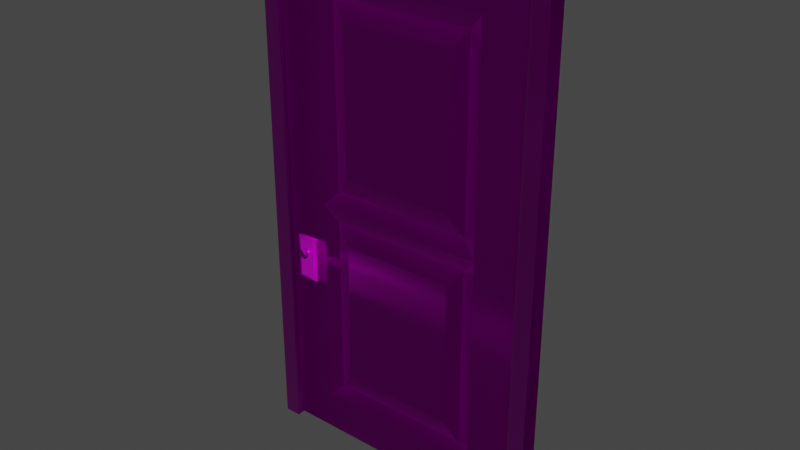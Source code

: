 # Source: Door.blend  (saved by Blender 2.90.8; exported with 4.5.12 LTS)
import bpy
from mathutils import Matrix  # noqa: F401  (used for matrix-valued properties, if any)

bpy.ops.wm.read_factory_settings(use_empty=True)
scene = bpy.context.scene
scene.name = 'Scene'

# ---- collections
col_collection = bpy.data.collections.new('Collection'); scene.collection.children.link(col_collection)

# ---- images (referenced by path relative to the original .blend; pixels are not part of the script)
import os
ASSET_DIR = os.environ.get("B2B_ASSET_DIR", "")  # directory of the original .blend (textures are referenced by path, not embedded)
HERE = os.path.dirname(os.path.abspath(__file__))  # packed textures are extracted next to this script under _unpacked/

def load_image(name, relpath, width, height, colorspace="sRGB"):
    """Load a texture the original file referenced (path relative to the .blend, or extracted next to this script)."""
    p = next((c for c in (os.path.join(HERE, relpath), os.path.join(ASSET_DIR, relpath)) if relpath and os.path.exists(c)), "")
    if p:
        img = bpy.data.images.load(p, check_existing=True)
        img.name = name
    else:  # same state as the original file: an image datablock whose file is absent (Cycles renders it pink)
        img = bpy.data.images.new(name, width, height)
        img.source = "FILE"
        img.filepath = "//" + (relpath or name)
    img.colorspace_settings.name = colorspace
    return img
img_metal_006_height_jpg = load_image('Metal_006_Height.jpg', 'Metal_006_Height.jpg', 1024, 1024, 'Non-Color')
img_metal_006_base_color_png = load_image('Metal_006_Base_Color.png', 'Metal_006_Base_Color.png', 1024, 1024, 'sRGB')
img_metal_006_roughness_jpg = load_image('Metal_006_Roughness.jpg', 'Metal_006_Roughness.jpg', 1024, 1024, 'Non-Color')
img_metal_006_roughness_jpg_001 = load_image('Metal_006_Roughness.jpg.001', 'Metal_006_Roughness.jpg', 1024, 1024, 'Non-Color')
img_metal_006_normal_jpg = load_image('Metal_006_Normal.jpg', 'Metal_006_Normal.jpg', 1024, 1024, 'Non-Color')
img_texturescom_wood_worn3_512_height_tif = load_image('TexturesCom_Wood_Worn3_512_height.tif', 'TexturesCom_Wood_Worn3_512_height.tif', 1024, 1024, 'Non-Color')
img_texturescom_wood_worn3_512_albedo_tif = load_image('TexturesCom_Wood_Worn3_512_albedo.tif', 'TexturesCom_Wood_Worn3_512_albedo.tif', 1024, 1024, 'sRGB')
img_texturescom_wood_worn3_512_roughness_tif = load_image('TexturesCom_Wood_Worn3_512_roughness.tif', 'TexturesCom_Wood_Worn3_512_roughness.tif', 1024, 1024, 'Non-Color')
img_texturescom_wood_worn3_512_normal_tif = load_image('TexturesCom_Wood_Worn3_512_normal.tif', 'TexturesCom_Wood_Worn3_512_normal.tif', 1024, 1024, 'Non-Color')

# ---- materials (node trees are filled in below, after node groups)
mat_material = bpy.data.materials.new('Material')
mat_material.alpha_threshold = 0.0
mat_material.use_transparent_shadow = False
mat_material.line_color = (0.0, 0.0, 0.0, 1.0)
mat_interiordoor = bpy.data.materials.new('InteriorDoor')
mat_interiordoor.use_transparent_shadow = False
mat_interiordoor.diffuse_color = (0.588, 0.588, 0.588, 1.0)
mat_interiordoor.roughness = 0.8586
mat_interiordoor.specular_intensity = 0.0
mat_interiordoor.metallic = 1.0

# ---- node groups
ng_auto_smooth = bpy.data.node_groups.new('Auto Smooth', 'GeometryNodeTree')
_s = ng_auto_smooth.interface.new_socket(name='Geometry', in_out='OUTPUT', socket_type='NodeSocketGeometry')
_s = ng_auto_smooth.interface.new_socket(name='Geometry', in_out='INPUT', socket_type='NodeSocketGeometry')
_s = ng_auto_smooth.interface.new_socket(name='Angle', in_out='INPUT', socket_type='NodeSocketFloat')
_s.subtype = 'ANGLE'
_s.min_value = 0.0
_s.max_value = 3.142
ng_auto_smooth.is_modifier = True
_N = ng_auto_smooth.nodes; _L = ng_auto_smooth.links
n0 = _N.new('NodeGroupOutput'); n0.name = 'Group Output'; n0.location = (480, -100)
n1 = _N.new('NodeGroupInput'); n1.name = 'Group Input'; n1.location = (-420, -300)
n2 = _N.new('NodeGroupInput'); n2.name = 'Group Input.001'; n2.location = (-60, -100)
n3 = _N.new('GeometryNodeSetShadeSmooth'); n3.name = 'Set Shade Smooth'; n3.location = (120, -100)
n3.domain = 'EDGE'
n4 = _N.new('GeometryNodeSetShadeSmooth'); n4.name = 'Set Shade Smooth.001'; n4.location = (300, -100)
n5 = _N.new('GeometryNodeInputMeshEdgeAngle'); n5.name = 'Edge Angle'; n5.location = (-420, -220)
n6 = _N.new('GeometryNodeInputEdgeSmooth'); n6.name = 'Is Edge Smooth'; n6.location = (-60, -160)
n7 = _N.new('GeometryNodeInputShadeSmooth'); n7.name = 'Is Face Smooth'; n7.location = (-240, -340)
n8 = _N.new('FunctionNodeBooleanMath'); n8.name = 'Boolean Math'; n8.location = (-60, -220)
n9 = _N.new('FunctionNodeCompare'); n9.name = 'Compare'; n9.location = (-240, -180)
n9.operation = 'LESS_EQUAL'
_L.new(n5.outputs[0], n9.inputs[0])
_L.new(n4.outputs[0], n0.inputs[0])
_L.new(n1.outputs[1], n9.inputs[1])
_L.new(n9.outputs[0], n8.inputs[0])
_L.new(n7.outputs[0], n8.inputs[1])
_L.new(n2.outputs[0], n3.inputs[0])
_L.new(n6.outputs[0], n3.inputs[1])
_L.new(n3.outputs[0], n4.inputs[0])
_L.new(n8.outputs[0], n3.inputs[2])
n0.is_active_output = True

# ---- material node trees
mat_material.use_nodes = True; mat_material.node_tree.nodes.clear()
_N = mat_material.node_tree.nodes; _L = mat_material.node_tree.links
n0 = _N.new('ShaderNodeOutputMaterial'); n0.name = 'Material Output'; n0.location = (300, 300)
n1 = _N.new('ShaderNodeBsdfPrincipled'); n1.name = 'Principled BSDF'; n1.location = (10, 300)
n1.distribution = 'GGX'
n1.subsurface_method = 'BURLEY'
n1.inputs[3].default_value = 1.45
n1.inputs[27].default_value = (0.0, 0.0, 0.0, 1.0)
n1.inputs[28].default_value = 1.0
n2 = _N.new('ShaderNodeTexImage'); n2.name = 'Image Texture'; n2.location = (88, -1150)
n2.label = 'Displacement'
n2.image = img_metal_006_height_jpg
n3 = _N.new('ShaderNodeDisplacement'); n3.name = 'Displacement'; n3.location = (10, -260)
n3.inputs[2].default_value = 1.0
n4 = _N.new('ShaderNodeTexImage'); n4.name = 'Image Texture.001'; n4.location = (88, -30)
n4.label = 'Base Color'
n4.image = img_metal_006_base_color_png
n5 = _N.new('ShaderNodeTexImage'); n5.name = 'Image Texture.002'; n5.location = (88, -310)
n5.label = 'Metallic'
n5.image = img_metal_006_roughness_jpg
n6 = _N.new('ShaderNodeTexImage'); n6.name = 'Image Texture.003'; n6.location = (88, -590)
n6.label = 'Roughness'
n6.image = img_metal_006_roughness_jpg_001
n7 = _N.new('ShaderNodeTexImage'); n7.name = 'Image Texture.004'; n7.location = (88, -870)
n7.label = 'Normal'
n7.image = img_metal_006_normal_jpg
n8 = _N.new('ShaderNodeNormalMap'); n8.name = 'Normal Map'; n8.location = (-240, -340)
n9 = _N.new('ShaderNodeMapping'); n9.name = 'Mapping'; n9.location = (230, -30)
n10 = _N.new('NodeReroute'); n10.name = 'Reroute'; n10.location = (38, -700)
n10.width = 16
n10.socket_idname = 'NodeSocketVector'
n11 = _N.new('ShaderNodeTexCoord'); n11.name = 'Texture Coordinate'; n11.location = (30, -30)
n12 = _N.new('NodeFrame'); n12.name = 'Frame'; n12.location = (-1270, 330)
n12.label = 'Mapping'
n12.width = 400
n13 = _N.new('NodeFrame'); n13.name = 'Frame.001'; n13.location = (-628, 530)
n13.label = 'Textures'
n13.width = 358
n2.parent = n13
n4.parent = n13
n5.parent = n13
n6.parent = n13
n7.parent = n13
n9.parent = n12
n10.parent = n13
n11.parent = n12
_L.new(n1.outputs[0], n0.inputs[0])
_L.new(n2.outputs[0], n3.inputs[0])
_L.new(n3.outputs[0], n0.inputs[2])
_L.new(n4.outputs[0], n1.inputs[0])
_L.new(n5.outputs[0], n1.inputs[1])
_L.new(n6.outputs[0], n1.inputs[2])
_L.new(n7.outputs[0], n8.inputs[1])
_L.new(n8.outputs[0], n1.inputs[5])
_L.new(n10.outputs[0], n4.inputs[0])
_L.new(n10.outputs[0], n5.inputs[0])
_L.new(n10.outputs[0], n6.inputs[0])
_L.new(n10.outputs[0], n7.inputs[0])
_L.new(n10.outputs[0], n2.inputs[0])
_L.new(n9.outputs[0], n10.inputs[0])
_L.new(n11.outputs[2], n9.inputs[0])
n0.is_active_output = True
mat_interiordoor.use_nodes = True; mat_interiordoor.node_tree.nodes.clear()
_N = mat_interiordoor.node_tree.nodes; _L = mat_interiordoor.node_tree.links
n0 = _N.new('ShaderNodeOutputMaterial'); n0.name = 'Material Output'; n0.location = (300, 300)
n1 = _N.new('ShaderNodeBsdfPrincipled'); n1.name = 'Principled BSDF'; n1.location = (10, 300)
n1.distribution = 'GGX'
n1.subsurface_method = 'BURLEY'
n1.inputs[1].default_value = 1.0
n1.inputs[3].default_value = 1.45
n1.inputs[13].default_value = 0.0
n1.inputs[27].default_value = (0.0, 0.0, 0.0, 1.0)
n1.inputs[28].default_value = 1.0
n2 = _N.new('ShaderNodeTexImage'); n2.name = 'Image Texture'; n2.location = (88, -870)
n2.label = 'Displacement'
n2.image = img_texturescom_wood_worn3_512_height_tif
n3 = _N.new('ShaderNodeDisplacement'); n3.name = 'Displacement'; n3.location = (10, -260)
n3.inputs[2].default_value = 1.0
n4 = _N.new('ShaderNodeTexImage'); n4.name = 'Image Texture.001'; n4.location = (88, -30)
n4.label = 'Base Color'
n4.image = img_texturescom_wood_worn3_512_albedo_tif
n5 = _N.new('ShaderNodeTexImage'); n5.name = 'Image Texture.002'; n5.location = (88, -310)
n5.label = 'Roughness'
n5.image = img_texturescom_wood_worn3_512_roughness_tif
n6 = _N.new('ShaderNodeTexImage'); n6.name = 'Image Texture.003'; n6.location = (88, -590)
n6.label = 'Normal'
n6.image = img_texturescom_wood_worn3_512_normal_tif
n7 = _N.new('ShaderNodeNormalMap'); n7.name = 'Normal Map'; n7.location = (-240, -60)
n8 = _N.new('ShaderNodeMapping'); n8.name = 'Mapping'; n8.location = (230, -30)
n9 = _N.new('NodeReroute'); n9.name = 'Reroute'; n9.location = (38, -586)
n9.width = 16
n9.socket_idname = 'NodeSocketVector'
n10 = _N.new('ShaderNodeTexCoord'); n10.name = 'Texture Coordinate'; n10.location = (30, -30)
n11 = _N.new('NodeFrame'); n11.name = 'Frame'; n11.location = (-1270, 330)
n11.label = 'Mapping'
n11.width = 400
n12 = _N.new('NodeFrame'); n12.name = 'Frame.001'; n12.location = (-628, 530)
n12.label = 'Textures'
n12.width = 358
n2.parent = n12
n4.parent = n12
n5.parent = n12
n6.parent = n12
n8.parent = n11
n9.parent = n12
n10.parent = n11
_L.new(n1.outputs[0], n0.inputs[0])
_L.new(n2.outputs[0], n3.inputs[0])
_L.new(n3.outputs[0], n0.inputs[2])
_L.new(n4.outputs[0], n1.inputs[0])
_L.new(n5.outputs[0], n1.inputs[2])
_L.new(n6.outputs[0], n7.inputs[1])
_L.new(n7.outputs[0], n1.inputs[5])
_L.new(n9.outputs[0], n4.inputs[0])
_L.new(n9.outputs[0], n5.inputs[0])
_L.new(n9.outputs[0], n6.inputs[0])
_L.new(n9.outputs[0], n2.inputs[0])
_L.new(n8.outputs[0], n9.inputs[0])
_L.new(n10.outputs[2], n8.inputs[0])
n0.is_active_output = True

# ---- world
world_world = bpy.data.worlds.new('World'); scene.world = world_world
world_world.use_nodes = True; world_world.node_tree.nodes.clear()
_N = world_world.node_tree.nodes; _L = world_world.node_tree.links
n0 = _N.new('ShaderNodeOutputWorld'); n0.name = 'World Output'; n0.location = (300, 300)
n1 = _N.new('ShaderNodeBackground'); n1.name = 'Background'; n1.location = (10, 300)
n1.inputs[0].default_value = (0.05088, 0.05088, 0.05088, 1.0)
_L.new(n1.outputs[0], n0.inputs[0])
n0.is_active_output = True
world_world.color = (0.05088, 0.05088, 0.05088)
world_world.use_sun_shadow = False
world_world.sun_shadow_jitter_overblur = 0.0

# ---- meshes
me_cube_001 = bpy.data.meshes.new('Cube.001')
me_cube_001.from_pydata([(-0.1795, -0.8066, 0.5702), (-0.1795, -0.8066, 0.9167), (-0.1795, 0.8066, 0.5702), (-0.1795, 0.8066, 0.9167), (0.1795, -0.8066, 0.5702), (0.1795, -0.8066, 0.9167), (0.1795, 0.8066, 0.5702), (0.1795, 0.8066, 0.9167), (-0.9822, -0.671, -1.989), (-0.9822, -0.671, 1.989), (-0.9822, 0.671, 1.989), (-0.9822, 0.671, -1.989), (0.9822, 0.671, -1.989), (0.9822, 0.671, 1.989), (0.9822, -0.671, 1.989), (0.9822, -0.671, -1.989), (-0.6962, -0.8066, -1.703), (-0.6962, -0.8066, 1.703), (-0.6962, 0.8066, 1.703), (-0.6962, 0.8066, -1.703), (0.6962, 0.8066, -1.703), (0.6962, 0.8066, 1.703), (0.6962, -0.8066, 1.703), (0.6962, -0.8066, -1.703), (-0.9822, -0.671, 0.0), (-0.9822, 0.671, 0.0), (0.9822, 0.671, 0.0), (0.9822, -0.671, 0.0), (-0.6962, -0.8066, 0.0), (-0.6962, 0.8066, 0.0), (0.6962, 0.8066, 0.0), (0.6962, -0.8066, 0.0), (-0.2427, -0.8066, 0.7435), (-0.2427, 0.8066, 0.7435), (0.2427, 0.8066, 0.7435), (0.2427, -0.8066, 0.7435), (-2.384e-07, 0.671, -1.989), (-2.384e-07, 0.671, 1.989), (-2.384e-07, -0.671, -1.989), (-2.384e-07, -0.671, 1.989), (-2.384e-07, 0.8066, -1.703), (-2.384e-07, 0.8066, 1.703), (-2.384e-07, -0.8066, -1.703), (-2.384e-07, -0.8066, 1.703), (3.576e-07, 0.8066, 0.5093), (3.576e-07, 0.8066, 0.9777), (3.576e-07, -0.8066, 0.5093), (3.576e-07, -0.8066, 0.9777), (-0.2797, -1.117, 1.012), (-0.3782, -1.117, 0.7418), (-0.2427, -1.012, 0.7435), (-0.1795, -1.012, 0.9167), (-0.2427, 1.012, 0.7435), (-0.1795, 1.012, 0.5702), (3.576e-07, 1.012, 0.5093), (3.576e-07, 1.012, 0.9777), (0.1795, 1.012, 0.9167), (0.2427, 1.012, 0.7435), (0.1795, 1.012, 0.5702), (0.2427, -1.012, 0.7435), (0.1795, -1.012, 0.5702), (3.576e-07, -1.012, 0.5093), (3.576e-07, -1.012, 0.9777), (-0.1795, -1.012, 0.5702), (-0.1795, 1.012, 0.9167), (0.1795, -1.012, 0.9167), (-0.2797, -1.341, 1.01), (-0.3782, -1.341, 0.7405), (-0.3782, 1.117, 0.7418), (-0.2797, 1.117, 0.4718), (2.498e-08, 1.117, 0.3768), (2.498e-08, 1.117, 1.107), (0.2797, 1.117, 1.012), (0.3782, 1.117, 0.7418), (0.2797, 1.117, 0.4718), (0.3782, -1.117, 0.7418), (0.2797, -1.117, 0.4718), (2.498e-08, -1.117, 0.3768), (2.498e-08, -1.117, 1.107), (-0.2797, -1.117, 0.4718), (-0.2797, 1.117, 1.012), (0.2797, -1.117, 1.012), (-0.1626, -1.451, 0.9106), (-0.2198, -1.451, 0.7537), (-0.3782, 1.341, 0.7405), (-0.2797, 1.341, 0.4706), (2.498e-08, 1.341, 0.3756), (2.498e-08, 1.341, 1.105), (0.2797, 1.341, 1.01), (0.3782, 1.341, 0.7405), (0.2797, 1.341, 0.4706), (0.3782, -1.341, 0.7405), (0.2797, -1.341, 0.4706), (2.498e-08, -1.341, 0.3756), (2.498e-08, -1.341, 1.105), (-0.2797, -1.341, 0.4706), (-0.2797, 1.341, 1.01), (0.2797, -1.341, 1.01), (-0.2198, 1.451, 0.7537), (-0.1626, 1.451, 0.5968), (1.452e-08, 1.451, 0.5415), (1.452e-08, 1.451, 0.9658), (0.1626, 1.451, 0.9106), (0.2198, 1.451, 0.7537), (0.1626, 1.451, 0.5968), (0.2198, -1.451, 0.7537), (0.1626, -1.451, 0.5968), (1.452e-08, -1.451, 0.5415), (1.452e-08, -1.451, 0.9658), (-0.1626, -1.451, 0.5968), (-0.1626, 1.451, 0.9106), (0.1626, -1.451, 0.9106), (1.452e-08, -1.451, 0.7537), (1.452e-08, 1.451, 0.7537)], [], [(24, 9, 10, 25), (5, 47, 62, 65), (26, 13, 14, 27), (46, 4, 60, 61), (36, 12, 15, 38), (37, 10, 9, 39), (28, 17, 9, 24), (29, 19, 11, 25), (40, 20, 12, 36), (41, 18, 10, 37), (30, 21, 13, 26), (31, 23, 15, 27), (42, 16, 8, 38), (43, 22, 14, 39), (32, 1, 17, 28), (33, 2, 19, 29), (44, 6, 20, 40), (45, 3, 18, 41), (34, 7, 21, 30), (35, 4, 23, 31), (46, 0, 16, 42), (47, 5, 22, 43), (5, 35, 31, 22), (6, 34, 30, 20), (3, 33, 29, 18), (0, 32, 28, 16), (22, 31, 27, 14), (20, 30, 26, 12), (18, 29, 25, 10), (16, 28, 24, 8), (0, 46, 61, 63), (12, 26, 27, 15), (4, 35, 59, 60), (8, 24, 25, 11), (35, 5, 65, 59), (3, 45, 55, 64), (1, 47, 43, 17), (4, 46, 42, 23), (7, 45, 41, 21), (2, 44, 40, 19), (17, 43, 39, 9), (23, 42, 38, 15), (21, 41, 37, 13), (19, 40, 36, 11), (13, 37, 39, 14), (11, 36, 38, 8), (34, 6, 58, 57), (7, 34, 57, 56), (62, 51, 48, 78), (58, 54, 70, 74), (61, 60, 76, 77), (60, 59, 75, 76), (57, 58, 74, 73), (59, 65, 81, 75), (55, 56, 72, 71), (56, 57, 73, 72), (47, 1, 51, 62), (1, 32, 50, 51), (2, 33, 52, 53), (32, 0, 63, 50), (44, 2, 53, 54), (33, 3, 64, 52), (45, 7, 56, 55), (6, 44, 54, 58), (81, 78, 94, 97), (70, 69, 85, 86), (68, 80, 96, 84), (79, 77, 93, 95), (69, 68, 84, 85), (49, 79, 95, 67), (80, 71, 87, 96), (48, 49, 67, 66), (51, 50, 49, 48), (64, 55, 71, 80), (50, 63, 79, 49), (53, 52, 68, 69), (63, 61, 77, 79), (52, 64, 80, 68), (54, 53, 69, 70), (65, 62, 78, 81), (85, 84, 98, 99), (67, 95, 109, 83), (96, 87, 101, 110), (66, 67, 83, 82), (94, 66, 82, 108), (90, 86, 100, 104), (93, 92, 106, 107), (92, 91, 105, 106), (72, 73, 89, 88), (71, 72, 88, 87), (75, 81, 97, 91), (73, 74, 90, 89), (76, 75, 91, 92), (77, 76, 92, 93), (74, 70, 86, 90), (78, 48, 66, 94), (113, 101, 102, 103), (112, 108, 82, 83), (107, 112, 83, 109), (100, 113, 103, 104), (99, 98, 113, 100), (106, 105, 112, 107), (105, 111, 108, 112), (98, 110, 101, 113), (95, 93, 107, 109), (84, 96, 110, 98), (86, 85, 99, 100), (97, 94, 108, 111), (88, 89, 103, 102), (87, 88, 102, 101), (91, 97, 111, 105), (89, 90, 104, 103)])
me_cube_001.polygons.foreach_set('use_smooth', [True] * 112)
_k = set([(0, 32), (0, 46), (1, 32), (1, 47), (2, 33), (2, 44), (3, 33), (3, 45), (4, 35), (4, 46), (5, 35), (5, 47), (6, 34), (6, 44), (7, 34), (7, 45), (8, 24), (8, 38), (9, 24), (9, 39), (10, 25), (10, 37), (11, 25), (11, 36), (12, 26), (12, 36), (13, 26), (13, 37), (14, 27), (14, 39), (15, 27), (15, 38), (16, 28), (16, 42), (17, 28), (17, 43), (18, 29), (18, 41), (19, 29), (19, 40), (20, 30), (20, 40), (21, 30), (21, 41), (22, 31), (22, 43), (23, 31), (23, 42)])
me_cube_001.attributes.new('sharp_edge', 'BOOLEAN', 'EDGE').data.foreach_set('value', [ (min(e.vertices), max(e.vertices)) in _k for e in me_cube_001.edges])
_uv = me_cube_001.uv_layers.new(name='UVMap')
_uv.uv.foreach_set('vector', [0.6025, 0.3347, 0.6025, 0.02764, 0.7887, 0.02764, 0.7887, 0.3347, 0.8169, 0.7323, 0.8169, 0.76, 0.7883, 0.76, 0.7883, 0.7323, 0.9916, 0.3347, 0.9916, 0.6418, 0.8054, 0.6418, 0.8054, 0.3347, 0.678, 0.8201, 0.678, 0.7924, 0.7065, 0.7924, 0.7065, 0.8201, 0.1946, 0.8347, 0.1946, 0.9864, 0.008378, 0.9864, 0.008378, 0.8347, 0.2113, 0.8347, 0.2113, 0.683, 0.3975, 0.683, 0.3975, 0.8347, 0.2451, 0.3347, 0.2451, 0.07179, 0.2848, 0.02764, 0.2848, 0.3347, 0.349, 0.3347, 0.349, 0.5976, 0.3093, 0.6418, 0.3093, 0.3347, 0.4456, 0.5976, 0.5422, 0.5976, 0.5819, 0.6418, 0.4456, 0.6418, 0.4456, 0.07179, 0.349, 0.07179, 0.3093, 0.02764, 0.4456, 0.02764, 0.5422, 0.3347, 0.5422, 0.07179, 0.5819, 0.02764, 0.5819, 0.3347, 0.05194, 0.3347, 0.05194, 0.5976, 0.01226, 0.6418, 0.01226, 0.3347, 0.1485, 0.5976, 0.2451, 0.5976, 0.2848, 0.6418, 0.1485, 0.6418, 0.1485, 0.07179, 0.05194, 0.07179, 0.01226, 0.02764, 0.1485, 0.02764, 0.1822, 0.2199, 0.1734, 0.1931, 0.2451, 0.07179, 0.2451, 0.3347, 0.4119, 0.2199, 0.4207, 0.2466, 0.349, 0.5976, 0.349, 0.3347, 0.4456, 0.2561, 0.4705, 0.2466, 0.5422, 0.5976, 0.4456, 0.5976, 0.4456, 0.1837, 0.4207, 0.1931, 0.349, 0.07179, 0.4456, 0.07179, 0.4793, 0.2199, 0.4705, 0.1931, 0.5422, 0.07179, 0.5422, 0.3347, 0.1149, 0.2199, 0.1236, 0.2466, 0.05194, 0.5976, 0.05194, 0.3347, 0.1485, 0.2561, 0.1734, 0.2466, 0.2451, 0.5976, 0.1485, 0.5976, 0.1485, 0.1837, 0.1236, 0.1931, 0.05194, 0.07179, 0.1485, 0.07179, 0.1236, 0.1931, 0.1149, 0.2199, 0.05194, 0.3347, 0.05194, 0.07179, 0.4705, 0.2466, 0.4793, 0.2199, 0.5422, 0.3347, 0.5422, 0.5976, 0.4207, 0.1931, 0.4119, 0.2199, 0.349, 0.3347, 0.349, 0.07179, 0.1734, 0.2466, 0.1822, 0.2199, 0.2451, 0.3347, 0.2451, 0.5976, 0.05194, 0.07179, 0.05194, 0.3347, 0.01226, 0.3347, 0.01226, 0.02764, 0.5422, 0.5976, 0.5422, 0.3347, 0.5819, 0.3347, 0.5819, 0.6418, 0.349, 0.07179, 0.349, 0.3347, 0.3093, 0.3347, 0.3093, 0.02764, 0.2451, 0.5976, 0.2451, 0.3347, 0.2848, 0.3347, 0.2848, 0.6418, 0.678, 0.8479, 0.678, 0.8201, 0.7065, 0.8201, 0.7065, 0.8479, 0.9916, 0.02764, 0.9916, 0.3347, 0.8054, 0.3347, 0.8054, 0.02764, 0.7883, 0.8462, 0.7883, 0.8194, 0.8169, 0.8194, 0.8169, 0.8462, 0.6025, 0.6418, 0.6025, 0.3347, 0.7887, 0.3347, 0.7887, 0.6418, 0.7883, 0.8194, 0.7883, 0.7927, 0.8169, 0.7927, 0.8169, 0.8194, 0.7883, 0.7273, 0.7883, 0.6996, 0.8169, 0.6996, 0.8169, 0.7273, 0.1734, 0.1931, 0.1485, 0.1837, 0.1485, 0.07179, 0.2451, 0.07179, 0.1236, 0.2466, 0.1485, 0.2561, 0.1485, 0.5976, 0.05194, 0.5976, 0.4705, 0.1931, 0.4456, 0.1837, 0.4456, 0.07179, 0.5422, 0.07179, 0.4207, 0.2466, 0.4456, 0.2561, 0.4456, 0.5976, 0.349, 0.5976, 0.2451, 0.07179, 0.1485, 0.07179, 0.1485, 0.02764, 0.2848, 0.02764, 0.05194, 0.5976, 0.1485, 0.5976, 0.1485, 0.6418, 0.01226, 0.6418, 0.5422, 0.07179, 0.4456, 0.07179, 0.4456, 0.02764, 0.5819, 0.02764, 0.349, 0.5976, 0.4456, 0.5976, 0.4456, 0.6418, 0.3093, 0.6418, 0.2113, 0.9864, 0.2113, 0.8347, 0.3975, 0.8347, 0.3975, 0.9864, 0.1946, 0.683, 0.1946, 0.8347, 0.008378, 0.8347, 0.008378, 0.683, 0.8169, 0.8777, 0.8169, 0.9045, 0.7883, 0.9045, 0.7883, 0.8777, 0.8169, 0.851, 0.8169, 0.8777, 0.7883, 0.8777, 0.7883, 0.851, 0.4271, 0.8619, 0.4431, 0.8851, 0.4351, 0.9045, 0.4102, 0.8683, 0.4726, 0.7644, 0.4887, 0.7412, 0.5061, 0.7478, 0.4811, 0.784, 0.4887, 0.8386, 0.4726, 0.8154, 0.4811, 0.7959, 0.5061, 0.8321, 0.4726, 0.8154, 0.4471, 0.8148, 0.4412, 0.7949, 0.4811, 0.7959, 0.4471, 0.7651, 0.4726, 0.7644, 0.4811, 0.784, 0.4412, 0.7849, 0.4471, 0.8148, 0.4271, 0.8326, 0.4102, 0.8227, 0.4412, 0.7949, 0.4271, 0.7179, 0.4271, 0.7472, 0.4102, 0.7571, 0.4102, 0.7115, 0.4271, 0.7472, 0.4471, 0.7651, 0.4412, 0.7849, 0.4102, 0.7571, 0.8169, 0.76, 0.8169, 0.7878, 0.7883, 0.7878, 0.7883, 0.76, 0.7065, 0.8528, 0.7065, 0.8795, 0.678, 0.8795, 0.678, 0.8528, 0.6469, 0.9063, 0.6469, 0.8795, 0.6755, 0.8795, 0.6755, 0.9063, 0.7065, 0.8795, 0.7065, 0.9063, 0.678, 0.9063, 0.678, 0.8795, 0.6755, 0.8201, 0.6755, 0.8479, 0.6469, 0.8479, 0.6469, 0.8201, 0.6469, 0.8795, 0.6469, 0.8528, 0.6755, 0.8528, 0.6755, 0.8795, 0.7883, 0.6996, 0.7883, 0.6719, 0.8169, 0.6719, 0.8169, 0.6996, 0.6755, 0.7924, 0.6755, 0.8201, 0.6469, 0.8201, 0.6469, 0.7924, 0.7856, 0.7674, 0.7856, 0.8106, 0.7546, 0.8106, 0.7546, 0.7674, 0.7518, 0.8106, 0.7518, 0.8538, 0.7208, 0.8538, 0.7208, 0.8106, 0.5428, 0.8355, 0.5428, 0.8772, 0.5118, 0.877, 0.5118, 0.8354, 0.7208, 0.7597, 0.7208, 0.7165, 0.7518, 0.7165, 0.7518, 0.7597, 0.5428, 0.7939, 0.5428, 0.8355, 0.5118, 0.8354, 0.5118, 0.7937, 0.5456, 0.8355, 0.5456, 0.7939, 0.5766, 0.7937, 0.5766, 0.8354, 0.7546, 0.7597, 0.7546, 0.7165, 0.7856, 0.7165, 0.7856, 0.7597, 0.5456, 0.8772, 0.5456, 0.8355, 0.5766, 0.8354, 0.5766, 0.877, 0.4431, 0.8851, 0.4687, 0.8858, 0.475, 0.9055, 0.4351, 0.9045, 0.4431, 0.6947, 0.4271, 0.7179, 0.4102, 0.7115, 0.4351, 0.6754, 0.4687, 0.8858, 0.4887, 0.8679, 0.5061, 0.8777, 0.475, 0.9055, 0.4887, 0.7119, 0.4687, 0.6941, 0.475, 0.6744, 0.5061, 0.7022, 0.4887, 0.8679, 0.4887, 0.8386, 0.5061, 0.8321, 0.5061, 0.8777, 0.4687, 0.6941, 0.4431, 0.6947, 0.4351, 0.6754, 0.475, 0.6744, 0.4887, 0.7412, 0.4887, 0.7119, 0.5061, 0.7022, 0.5061, 0.7478, 0.4271, 0.8326, 0.4271, 0.8619, 0.4102, 0.8683, 0.4102, 0.8227, 0.7151, 0.7571, 0.684, 0.7849, 0.6752, 0.7624, 0.6933, 0.7463, 0.5795, 0.6744, 0.6106, 0.7022, 0.5888, 0.713, 0.5707, 0.6969, 0.6442, 0.784, 0.6192, 0.7478, 0.6376, 0.7408, 0.6521, 0.7619, 0.5397, 0.6754, 0.5795, 0.6744, 0.5707, 0.6969, 0.5475, 0.6974, 0.5147, 0.7115, 0.5397, 0.6754, 0.5475, 0.6974, 0.533, 0.7185, 0.6901, 0.6754, 0.7151, 0.7115, 0.6933, 0.7198, 0.6788, 0.6987, 0.6106, 0.7478, 0.5856, 0.784, 0.5743, 0.7606, 0.5888, 0.7395, 0.5856, 0.784, 0.5458, 0.7849, 0.5511, 0.7611, 0.5743, 0.7606, 0.6132, 0.8772, 0.6132, 0.8355, 0.6443, 0.8354, 0.6443, 0.877, 0.7546, 0.7165, 0.7546, 0.6733, 0.7856, 0.6733, 0.7856, 0.7165, 0.6104, 0.8355, 0.6104, 0.8772, 0.5794, 0.877, 0.5794, 0.8354, 0.6132, 0.8355, 0.6132, 0.7939, 0.6443, 0.7937, 0.6443, 0.8354, 0.6104, 0.7939, 0.6104, 0.8355, 0.5794, 0.8354, 0.5794, 0.7937, 0.7208, 0.7165, 0.7208, 0.6733, 0.7518, 0.6733, 0.7518, 0.7165, 0.7518, 0.7674, 0.7518, 0.8106, 0.7208, 0.8106, 0.7208, 0.7674, 0.7856, 0.8106, 0.7856, 0.8538, 0.7546, 0.8538, 0.7546, 0.8106, 0.6654, 0.7303, 0.6376, 0.7408, 0.6376, 0.7143, 0.6556, 0.6982, 0.5609, 0.729, 0.533, 0.7185, 0.5475, 0.6974, 0.5707, 0.6969, 0.5888, 0.7395, 0.5609, 0.729, 0.5707, 0.6969, 0.5888, 0.713, 0.6933, 0.7198, 0.6654, 0.7303, 0.6556, 0.6982, 0.6788, 0.6987, 0.6933, 0.7463, 0.6752, 0.7624, 0.6654, 0.7303, 0.6933, 0.7198, 0.5743, 0.7606, 0.5511, 0.7611, 0.5609, 0.729, 0.5888, 0.7395, 0.5511, 0.7611, 0.533, 0.745, 0.533, 0.7185, 0.5609, 0.729, 0.6752, 0.7624, 0.6521, 0.7619, 0.6376, 0.7408, 0.6654, 0.7303, 0.6106, 0.7022, 0.6106, 0.7478, 0.5888, 0.7395, 0.5888, 0.713, 0.684, 0.7849, 0.6442, 0.784, 0.6521, 0.7619, 0.6752, 0.7624, 0.7151, 0.7115, 0.7151, 0.7571, 0.6933, 0.7463, 0.6933, 0.7198, 0.5147, 0.7571, 0.5147, 0.7115, 0.533, 0.7185, 0.533, 0.745, 0.6192, 0.7022, 0.6503, 0.6744, 0.6556, 0.6982, 0.6376, 0.7143, 0.6192, 0.7478, 0.6192, 0.7022, 0.6376, 0.7143, 0.6376, 0.7408, 0.5458, 0.7849, 0.5147, 0.7571, 0.533, 0.745, 0.5511, 0.7611, 0.6503, 0.6744, 0.6901, 0.6754, 0.6788, 0.6987, 0.6556, 0.6982])
me_cube_001.materials.append(mat_material)
me_cube_001.use_remesh_fix_poles = True
me_cube_001.use_remesh_preserve_attributes = False
me_cube_001.use_mirror_vertex_groups = False
me_cube_001.update()
me_mesh = bpy.data.meshes.new('Mesh')
me_mesh.from_pydata([(23.18, -1.571, -0.9546), (23.18, -1.571, 89.68), (25.96, -1.571, 91.87), (25.96, -1.571, -0.9546), (23.18, 1.571, -0.9546), (23.18, 1.571, 89.68), (25.96, 1.571, -0.9546), (25.96, 1.571, 91.87), (-23.09, -1.571, -0.9546), (-25.96, -1.571, -0.9546), (-25.96, -1.571, 91.87), (-23.09, -1.571, 89.68), (-23.09, 1.571, -0.9546), (-23.09, 1.571, 89.68), (-25.96, 1.571, -0.9546), (-25.96, 1.571, 91.87)], [], [(3, 2, 1), (1, 0, 3), (1, 5, 4), (4, 0, 1), (5, 7, 6), (6, 4, 5), (11, 10, 9), (9, 8, 11), (11, 8, 12), (12, 13, 11), (13, 12, 14), (14, 15, 13), (11, 1, 2), (2, 10, 11), (13, 5, 1), (1, 11, 13), (15, 7, 5), (5, 13, 15)])
me_mesh.polygons.foreach_set('use_smooth', [True] * 18)
_k = set([(0, 1), (1, 5), (1, 11), (4, 5), (5, 13), (8, 11), (11, 12), (11, 13), (12, 13)])
me_mesh.attributes.new('sharp_edge', 'BOOLEAN', 'EDGE').data.foreach_set('value', [ (min(e.vertices), max(e.vertices)) in _k for e in me_mesh.edges])
_uv = me_mesh.uv_layers.new(name='UVChannel_1')
_uv.uv.foreach_set('vector', [0.129, 0.0514, 0.129, 0.9667, 0.1652, 0.9317, 0.1652, 0.9317, 0.1652, 0.0514, 0.129, 0.0514, 0.7577, 0.9563, 0.7922, 0.9563, 0.7922, 0.1168, 0.7922, 0.1168, 0.7577, 0.1168, 0.7577, 0.9563, 0.8398, 0.9317, 0.8986, 0.9667, 0.8986, 0.0514, 0.8986, 0.0514, 0.8398, 0.0514, 0.8398, 0.9317, 0.8397, 0.9317, 0.8994, 0.9667, 0.8994, 0.0514, 0.8994, 0.0514, 0.8397, 0.0514, 0.8397, 0.9317, 0.7909, 0.9459, 0.7909, 0.1273, 0.7555, 0.1273, 0.7555, 0.1273, 0.7555, 0.9459, 0.7909, 0.9459, 0.1654, 0.9317, 0.1654, 0.0514, 0.1282, 0.0514, 0.1282, 0.0514, 0.1282, 0.9667, 0.1654, 0.9317, 0.8397, 0.9317, 0.1652, 0.9317, 0.129, 0.9667, 0.129, 0.9667, 0.8994, 0.9667, 0.8397, 0.9317, 0.7608, 0.1677, 0.7608, 0.7927, 0.8032, 0.7927, 0.8032, 0.7927, 0.8032, 0.1677, 0.7608, 0.1677, 0.1282, 0.9667, 0.8986, 0.9667, 0.8398, 0.9317, 0.8398, 0.9317, 0.1654, 0.9317, 0.1282, 0.9667])
me_mesh.materials.append(mat_interiordoor)
me_mesh.use_remesh_fix_poles = True
me_mesh.use_remesh_preserve_attributes = False
me_mesh.use_mirror_vertex_groups = False
me_mesh.update()
me_mesh.normals_split_custom_set([tuple(v) for v in zip(*[iter([0.0, -1.0, 0.0, 0.0, -1.0, -2.189e-08, 0.0, -1.0, -2.959e-08, 0.0, -1.0, -2.959e-08, 0.0, -1.0, 0.0, 0.0, -1.0, 0.0, -1.0, 0.0, 0.0, -1.0, 0.0, 0.0, -1.0, 0.0, 0.0, -1.0, 0.0, 0.0, -1.0, 0.0, 0.0, -1.0, 0.0, 0.0, 0.0, 1.0, 4.191e-08, 0.0, 1.0, 3.561e-08, 0.0, 1.0, 0.0, 0.0, 1.0, 0.0, 0.0, 1.0, 0.0, 0.0, 1.0, 4.191e-08, 0.0, -1.0, 8.147e-09, 0.0, -1.0, 6.971e-09, 0.0, -1.0, 0.0, 0.0, -1.0, 0.0, 0.0, -1.0, 0.0, 0.0, -1.0, 8.147e-09, 1.0, 0.0, 0.0, 1.0, 0.0, 0.0, 1.0, 0.0, 0.0, 1.0, 0.0, 0.0, 1.0, 0.0, 0.0, 1.0, 0.0, 0.0, 0.0, 1.0, -6.943e-08, 0.0, 1.0, 0.0, 0.0, 1.0, 0.0, 0.0, 1.0, 0.0, 0.0, 1.0, -4.863e-08, 0.0, 1.0, -6.943e-08, 0.0, -1.0, 8.147e-09, 0.0, -1.0, -2.959e-08, 0.0, -1.0, -2.189e-08, 0.0, -1.0, -2.189e-08, 0.0, -1.0, 6.971e-09, 0.0, -1.0, 8.147e-09, 0.0, 0.0, -1.0, 0.0, 0.0, -1.0, 0.0, 0.0, -1.0, 0.0, 0.0, -1.0, 0.0, 0.0, -1.0, 0.0, 0.0, -1.0, 0.0, 1.0, -4.863e-08, 0.0, 1.0, 3.561e-08, 0.0, 1.0, 4.191e-08, 0.0, 1.0, 4.191e-08, 0.0, 1.0, -6.943e-08, 0.0, 1.0, -4.863e-08])] * 3)])
me_mesh_001 = bpy.data.meshes.new('Mesh.001')
me_mesh_001.from_pydata([(-15.06, -0.9871, 6.965), (-15.06, 0.987, 6.965), (15.06, 0.987, 6.965), (15.06, -0.9871, 6.965), (-15.06, -0.9871, 82.21), (15.06, -0.9871, 82.21), (15.06, 0.987, 82.21), (-15.06, 0.987, 82.21), (-22.66, 0.987, 0.0546), (22.66, 0.987, 0.0546), (22.66, -0.9871, 0.0546), (-22.66, -0.9871, 0.0546), (22.66, 0.987, 89.12), (-22.66, 0.987, 89.12), (-22.66, -0.9871, 89.12), (22.66, -0.9871, 89.12), (22.66, -0.9871, 44.59), (-22.66, -0.9871, 44.59), (15.06, -0.9871, 44.59), (-15.06, -0.9871, 44.59), (22.66, 0.987, 44.59), (-22.66, 0.987, 44.59), (15.06, 0.987, 44.59), (-15.06, 0.987, 44.59), (12.66, 0.2188, 47.37), (-12.66, 0.2188, 47.37), (-12.66, 0.2188, 79.43), (12.66, 0.2188, 79.43), (-12.66, -0.2189, 41.81), (-12.66, -0.2189, 9.746), (12.66, -0.2189, 9.746), (12.66, -0.2189, 41.81), (-12.66, -0.2189, 79.43), (-12.66, -0.2189, 47.37), (12.66, -0.2189, 47.37), (12.66, -0.2189, 79.43), (12.66, 0.2188, 9.746), (-12.66, 0.2188, 9.746), (-12.66, 0.2188, 41.81), (12.66, 0.2188, 41.81), (-10.12, -1.006, 38.6), (-10.12, -1.006, 12.95), (10.12, -1.006, 38.6), (10.12, -1.006, 12.95), (-10.12, -1.006, 76.23), (-10.12, -1.006, 50.58), (10.12, -1.006, 76.23), (10.12, -1.006, 50.58), (-10.12, 1.006, 50.58), (10.12, 1.006, 50.58), (10.12, 1.006, 76.23), (-10.12, 1.006, 76.23), (-10.12, 1.006, 12.95), (10.12, 1.006, 12.95), (10.12, 1.006, 38.6), (-10.12, 1.006, 38.6)], [], [(8, 9, 10), (10, 11, 8), (12, 13, 14), (14, 15, 12), (25, 26, 51, 48), (15, 16, 10, 9), (9, 20, 12, 15), (8, 11, 17, 14), (14, 13, 21, 8), (31, 28, 40, 42), (1, 2, 9, 8), (3, 0, 11, 10), (6, 7, 13, 12), (4, 5, 15, 14), (18, 3, 10, 16), (19, 4, 14, 17), (22, 6, 12, 20), (23, 1, 8, 21), (0, 19, 17, 11), (5, 18, 16, 15), (30, 31, 42, 43), (7, 23, 21, 13), (2, 22, 20, 9), (36, 37, 52, 53), (22, 23, 25, 24), (23, 7, 26, 25), (7, 6, 27, 26), (6, 22, 24, 27), (19, 0, 29, 28), (0, 3, 30, 29), (3, 18, 31, 30), (18, 19, 28, 31), (4, 19, 33, 32), (19, 18, 34, 33), (18, 5, 35, 34), (5, 4, 32, 35), (2, 1, 37, 36), (1, 23, 38, 37), (23, 22, 39, 38), (22, 2, 36, 39), (40, 41, 43, 42), (44, 45, 47, 46), (33, 34, 47, 45), (32, 33, 45, 44), (29, 30, 43, 41), (34, 35, 46, 47), (28, 29, 41, 40), (35, 32, 44, 46), (49, 48, 51, 50), (53, 52, 55, 54), (24, 25, 48, 49), (38, 39, 54, 55), (39, 36, 53, 54), (26, 27, 50, 51), (27, 24, 49, 50), (37, 38, 55, 52)])
_k = set([(0, 3), (0, 19), (1, 2), (1, 23), (2, 22), (3, 18), (4, 5), (4, 19), (5, 18), (6, 7), (6, 22), (7, 23), (8, 9), (8, 11), (8, 21), (9, 10), (9, 20), (10, 11), (10, 16), (11, 17), (12, 13), (12, 15), (12, 20), (13, 14), (13, 21), (14, 15), (14, 17), (15, 16), (24, 27), (25, 26), (26, 27), (28, 29), (29, 30), (30, 31), (32, 33), (32, 35), (34, 35), (36, 37), (36, 39), (37, 38), (40, 41), (41, 43), (42, 43), (44, 45), (44, 46), (46, 47), (48, 51), (49, 50), (50, 51), (52, 53), (52, 55), (53, 54)])
me_mesh_001.attributes.new('sharp_edge', 'BOOLEAN', 'EDGE').data.foreach_set('value', [ (min(e.vertices), max(e.vertices)) in _k for e in me_mesh_001.edges])
_uv = me_mesh_001.uv_layers.new(name='UVChannel_1')
_uv.uv.foreach_set('vector', [0.9804, 0.9794, 0.9804, 0.5206, 0.9992, 0.5206, 0.9992, 0.5206, 0.9992, 0.9794, 0.9804, 0.9794, 0.9992, 0.02064, 0.9992, 0.4794, 0.9804, 0.4794, 0.9804, 0.4794, 0.9804, 0.02064, 0.9992, 0.02064, 0.1144, 0.4633, 0.1144, 0.1387, 0.1384, 0.1711, 0.1384, 0.4308, 0.9599, 0.9423, 0.9599, 0.4914, 0.9599, 0.04058, 0.9787, 0.04058, 0.9787, 0.04058, 0.9787, 0.4914, 0.9787, 0.9423, 0.9599, 0.9423, 0.9583, 0.9423, 0.9395, 0.9423, 0.9395, 0.4914, 0.9395, 0.04058, 0.9395, 0.04058, 0.9583, 0.04058, 0.9583, 0.4914, 0.9583, 0.9423, 0.5837, 0.5196, 0.8243, 0.5196, 0.8002, 0.5521, 0.6078, 0.5521, 0.09153, 0.8723, 0.3778, 0.8723, 0.45, 0.9423, 0.01938, 0.9423, 0.5609, 0.8723, 0.8471, 0.8723, 0.9193, 0.9423, 0.4887, 0.9423, 0.3778, 0.1105, 0.09153, 0.1105, 0.01938, 0.04058, 0.45, 0.04058, 0.8471, 0.1105, 0.5609, 0.1105, 0.4887, 0.04058, 0.9193, 0.04058, 0.5609, 0.4914, 0.5609, 0.8723, 0.4887, 0.9423, 0.4887, 0.4914, 0.8471, 0.4914, 0.8471, 0.1105, 0.9193, 0.04058, 0.9193, 0.4914, 0.3778, 0.4914, 0.3778, 0.1105, 0.45, 0.04058, 0.45, 0.4914, 0.09153, 0.4914, 0.09153, 0.8723, 0.01938, 0.9423, 0.01938, 0.4914, 0.8471, 0.8723, 0.8471, 0.4914, 0.9193, 0.4914, 0.9193, 0.9423, 0.5609, 0.1105, 0.5609, 0.4914, 0.4887, 0.4914, 0.4887, 0.04058, 0.5837, 0.8442, 0.5837, 0.5196, 0.6078, 0.5521, 0.6078, 0.8117, 0.09153, 0.1105, 0.09153, 0.4914, 0.01938, 0.4914, 0.01938, 0.04058, 0.3778, 0.8723, 0.3778, 0.4914, 0.45, 0.4914, 0.45, 0.9423, 0.3549, 0.8442, 0.1144, 0.8442, 0.1384, 0.8117, 0.3309, 0.8117, 0.3778, 0.4914, 0.09153, 0.4914, 0.1144, 0.4633, 0.3549, 0.4633, 0.09153, 0.4914, 0.09153, 0.1105, 0.1144, 0.1387, 0.1144, 0.4633, 0.09153, 0.1105, 0.3778, 0.1105, 0.3549, 0.1387, 0.1144, 0.1387, 0.3778, 0.1105, 0.3778, 0.4914, 0.3549, 0.4633, 0.3549, 0.1387, 0.8471, 0.4914, 0.8471, 0.8723, 0.8243, 0.8442, 0.8243, 0.5196, 0.8471, 0.8723, 0.5609, 0.8723, 0.5837, 0.8442, 0.8243, 0.8442, 0.5609, 0.8723, 0.5609, 0.4914, 0.5837, 0.5196, 0.5837, 0.8442, 0.5609, 0.4914, 0.8471, 0.4914, 0.8243, 0.5196, 0.5837, 0.5196, 0.8471, 0.1105, 0.8471, 0.4914, 0.8243, 0.4633, 0.8243, 0.1387, 0.8471, 0.4914, 0.5609, 0.4914, 0.5837, 0.4633, 0.8243, 0.4633, 0.5609, 0.4914, 0.5609, 0.1105, 0.5837, 0.1387, 0.5837, 0.4633, 0.5609, 0.1105, 0.8471, 0.1105, 0.8243, 0.1387, 0.5837, 0.1387, 0.3778, 0.8723, 0.09153, 0.8723, 0.1144, 0.8442, 0.3549, 0.8442, 0.09153, 0.8723, 0.09153, 0.4914, 0.1144, 0.5196, 0.1144, 0.8442, 0.09153, 0.4914, 0.3778, 0.4914, 0.3549, 0.5196, 0.1144, 0.5196, 0.3778, 0.4914, 0.3778, 0.8723, 0.3549, 0.8442, 0.3549, 0.5196, 0.8002, 0.5521, 0.8002, 0.8117, 0.6078, 0.8117, 0.6078, 0.5521, 0.8002, 0.1711, 0.8002, 0.4308, 0.6078, 0.4308, 0.6078, 0.1711, 0.8243, 0.4633, 0.5837, 0.4633, 0.6078, 0.4308, 0.8002, 0.4308, 0.8243, 0.1387, 0.8243, 0.4633, 0.8002, 0.4308, 0.8002, 0.1711, 0.8243, 0.8442, 0.5837, 0.8442, 0.6078, 0.8117, 0.8002, 0.8117, 0.5837, 0.4633, 0.5837, 0.1387, 0.6078, 0.1711, 0.6078, 0.4308, 0.8243, 0.5196, 0.8243, 0.8442, 0.8002, 0.8117, 0.8002, 0.5521, 0.5837, 0.1387, 0.8243, 0.1387, 0.8002, 0.1711, 0.6078, 0.1711, 0.3309, 0.4308, 0.1384, 0.4308, 0.1384, 0.1711, 0.3309, 0.1711, 0.3309, 0.8117, 0.1384, 0.8117, 0.1384, 0.5521, 0.3309, 0.5521, 0.3549, 0.4633, 0.1144, 0.4633, 0.1384, 0.4308, 0.3309, 0.4308, 0.1144, 0.5196, 0.3549, 0.5196, 0.3309, 0.5521, 0.1384, 0.5521, 0.3549, 0.5196, 0.3549, 0.8442, 0.3309, 0.8117, 0.3309, 0.5521, 0.1144, 0.1387, 0.3549, 0.1387, 0.3309, 0.1711, 0.1384, 0.1711, 0.3549, 0.1387, 0.3549, 0.4633, 0.3309, 0.4308, 0.3309, 0.1711, 0.1144, 0.8442, 0.1144, 0.5196, 0.1384, 0.5521, 0.1384, 0.8117])
me_mesh_001.materials.append(mat_interiordoor)
me_mesh_001.use_remesh_fix_poles = True
me_mesh_001.use_remesh_preserve_attributes = False
me_mesh_001.use_mirror_vertex_groups = False
me_mesh_001.update()
me_mesh_001.normals_split_custom_set([tuple(v) for v in zip(*[iter([0.0, 0.0, -1.0, 0.0, 0.0, -1.0, 0.0, 0.0, -1.0, 0.0, 0.0, -1.0, 0.0, 0.0, -1.0, 0.0, 0.0, -1.0, 0.0, 0.0, 1.0, 0.0, 0.0, 1.0, 0.0, 0.0, 1.0, 0.0, 0.0, 1.0, 0.0, 0.0, 1.0, 0.0, 0.0, 1.0, -0.297, 0.9549, 3.117e-08, -0.297, 0.9549, 3.117e-08, -0.297, 0.9549, 3.117e-08, -0.297, 0.9549, 3.117e-08, 1.0, 1.389e-06, 0.0, 1.0, 1.389e-06, 0.0, 1.0, 1.389e-06, 0.0, 1.0, 1.389e-06, 0.0, 1.0, -1.389e-06, 0.0, 1.0, -1.389e-06, 0.0, 1.0, -1.389e-06, 0.0, 1.0, -1.389e-06, 0.0, -1.0, 1.389e-06, 0.0, -1.0, 1.389e-06, 0.0, -1.0, 1.389e-06, 0.0, -1.0, 1.389e-06, 0.0, -1.0, -1.389e-06, 0.0, -1.0, -1.389e-06, 0.0, -1.0, -1.389e-06, 0.0, -1.0, -1.389e-06, 0.0, 0.0, -0.9711, 0.2385, 0.0, -0.9711, 0.2385, 0.0, -0.9711, 0.2385, 0.0, -0.9711, 0.2385, 0.0, 1.0, 4.391e-08, 0.0, 1.0, 4.391e-08, 0.0, 1.0, 4.391e-08, 0.0, 1.0, 4.391e-08, 0.0, -1.0, -4.391e-08, 0.0, -1.0, -4.391e-08, 0.0, -1.0, -4.391e-08, 0.0, -1.0, -4.391e-08, 0.0, 1.0, 2.927e-08, 0.0, 1.0, 2.927e-08, 0.0, 1.0, 2.927e-08, 0.0, 1.0, 2.927e-08, 0.0, -1.0, -4.391e-08, 0.0, -1.0, -4.391e-08, 0.0, -1.0, -4.391e-08, 0.0, -1.0, -4.391e-08, 2.128e-08, -1.0, 3.058e-09, 2.128e-08, -1.0, 3.058e-09, 2.128e-08, -1.0, 3.058e-09, 2.128e-08, -1.0, 3.058e-09, 2.128e-08, -1.0, 3.058e-09, 2.128e-08, -1.0, 3.058e-09, 2.128e-08, -1.0, 3.058e-09, 2.128e-08, -1.0, 3.058e-09, 2.128e-08, 1.0, -3.058e-09, 2.128e-08, 1.0, -3.058e-09, 2.128e-08, 1.0, -3.058e-09, 2.128e-08, 1.0, -3.058e-09, 2.128e-08, 1.0, -3.058e-09, 2.128e-08, 1.0, -3.058e-09, 2.128e-08, 1.0, -3.058e-09, 2.128e-08, 1.0, -3.058e-09, -2.128e-08, -1.0, 3.058e-09, -2.128e-08, -1.0, 3.058e-09, -2.128e-08, -1.0, 3.058e-09, -2.128e-08, -1.0, 3.058e-09, -2.128e-08, -1.0, 3.058e-09, -2.128e-08, -1.0, 3.058e-09, -2.128e-08, -1.0, 3.058e-09, -2.128e-08, -1.0, 3.058e-09, 0.297, -0.9549, -2.805e-08, 0.297, -0.9549, -2.805e-08, 0.297, -0.9549, -2.805e-08, 0.297, -0.9549, -2.805e-08, -2.128e-08, 1.0, -3.058e-09, -2.128e-08, 1.0, -3.058e-09, -2.128e-08, 1.0, -3.058e-09, -2.128e-08, 1.0, -3.058e-09, -2.128e-08, 1.0, -3.058e-09, -2.128e-08, 1.0, -3.058e-09, -2.128e-08, 1.0, -3.058e-09, -2.128e-08, 1.0, -3.058e-09, 0.0, 0.9711, -0.2385, 0.0, 0.9711, -0.2385, 0.0, 0.9711, -0.2385, 0.0, 0.9711, -0.2385, 0.0, 0.9639, 0.2662, 0.0, 0.9639, 0.2662, 0.0, 0.9639, 0.2662, 0.0, 0.9639, 0.2662, 0.3041, 0.9526, 9.482e-09, 0.3041, 0.9526, 9.482e-09, 0.3041, 0.9526, 9.482e-09, 0.3041, 0.9526, 9.482e-09, 0.0, 0.9639, -0.2662, 0.0, 0.9639, -0.2662, 0.0, 0.9639, -0.2662, 0.0, 0.9639, -0.2662, -0.3041, 0.9526, 9.482e-09, -0.3041, 0.9526, 9.482e-09, -0.3041, 0.9526, 9.482e-09, -0.3041, 0.9526, 9.482e-09, 0.3041, -0.9526, -9.482e-09, 0.3041, -0.9526, -9.482e-09, 0.3041, -0.9526, -9.482e-09, 0.3041, -0.9526, -9.482e-09, 0.0, -0.9639, 0.2662, 0.0, -0.9639, 0.2662, 0.0, -0.9639, 0.2662, 0.0, -0.9639, 0.2662, -0.3041, -0.9526, -9.482e-09, -0.3041, -0.9526, -9.482e-09, -0.3041, -0.9526, -9.482e-09, -0.3041, -0.9526, -9.482e-09, 0.0, -0.9639, -0.2662, 0.0, -0.9639, -0.2662, 0.0, -0.9639, -0.2662, 0.0, -0.9639, -0.2662, 0.3041, -0.9526, -9.482e-09, 0.3041, -0.9526, -9.482e-09, 0.3041, -0.9526, -9.482e-09, 0.3041, -0.9526, -9.482e-09, 0.0, -0.9639, 0.2662, 0.0, -0.9639, 0.2662, 0.0, -0.9639, 0.2662, 0.0, -0.9639, 0.2662, -0.3041, -0.9526, -9.482e-09, -0.3041, -0.9526, -9.482e-09, -0.3041, -0.9526, -9.482e-09, -0.3041, -0.9526, -9.482e-09, 0.0, -0.9639, -0.2662, 0.0, -0.9639, -0.2662, 0.0, -0.9639, -0.2662, 0.0, -0.9639, -0.2662, 0.0, 0.9639, 0.2662, 0.0, 0.9639, 0.2662, 0.0, 0.9639, 0.2662, 0.0, 0.9639, 0.2662, 0.3041, 0.9526, 9.482e-09, 0.3041, 0.9526, 9.482e-09, 0.3041, 0.9526, 9.482e-09, 0.3041, 0.9526, 9.482e-09, 0.0, 0.9639, -0.2662, 0.0, 0.9639, -0.2662, 0.0, 0.9639, -0.2662, 0.0, 0.9639, -0.2662, -0.3041, 0.9526, 9.482e-09, -0.3041, 0.9526, 9.482e-09, -0.3041, 0.9526, 9.482e-09, -0.3041, 0.9526, 9.482e-09, 0.0, -1.0, -2.938e-08, 0.0, -1.0, -2.938e-08, 0.0, -1.0, -2.938e-08, 0.0, -1.0, -2.938e-08, 0.0, -1.0, -2.571e-08, 0.0, -1.0, -2.571e-08, 0.0, -1.0, -2.571e-08, 0.0, -1.0, -2.571e-08, 0.0, -0.9711, -0.2385, 0.0, -0.9711, -0.2385, 0.0, -0.9711, -0.2385, 0.0, -0.9711, -0.2385, -0.297, -0.9549, -2.649e-08, -0.297, -0.9549, -2.649e-08, -0.297, -0.9549, -2.649e-08, -0.297, -0.9549, -2.649e-08, 0.0, -0.9711, -0.2385, 0.0, -0.9711, -0.2385, 0.0, -0.9711, -0.2385, 0.0, -0.9711, -0.2385, 0.297, -0.9549, -2.649e-08, 0.297, -0.9549, -2.649e-08, 0.297, -0.9549, -2.649e-08, 0.297, -0.9549, -2.649e-08, -0.297, -0.9549, -2.805e-08, -0.297, -0.9549, -2.805e-08, -0.297, -0.9549, -2.805e-08, -0.297, -0.9549, -2.805e-08, 0.0, -0.9711, 0.2385, 0.0, -0.9711, 0.2385, 0.0, -0.9711, 0.2385, 0.0, -0.9711, 0.2385, 0.0, 1.0, 3.305e-08, 0.0, 1.0, 3.305e-08, 0.0, 1.0, 3.305e-08, 0.0, 1.0, 3.305e-08, 0.0, 1.0, 3.305e-08, 0.0, 1.0, 3.305e-08, 0.0, 1.0, 3.305e-08, 0.0, 1.0, 3.305e-08, 0.0, 0.9711, -0.2385, 0.0, 0.9711, -0.2385, 0.0, 0.9711, -0.2385, 0.0, 0.9711, -0.2385, 0.0, 0.9711, 0.2385, 0.0, 0.9711, 0.2385, 0.0, 0.9711, 0.2385, 0.0, 0.9711, 0.2385, 0.297, 0.9549, 3.273e-08, 0.297, 0.9549, 3.273e-08, 0.297, 0.9549, 3.273e-08, 0.297, 0.9549, 3.273e-08, 0.0, 0.9711, 0.2385, 0.0, 0.9711, 0.2385, 0.0, 0.9711, 0.2385, 0.0, 0.9711, 0.2385, 0.297, 0.9549, 3.117e-08, 0.297, 0.9549, 3.117e-08, 0.297, 0.9549, 3.117e-08, 0.297, 0.9549, 3.117e-08, -0.297, 0.9549, 3.273e-08, -0.297, 0.9549, 3.273e-08, -0.297, 0.9549, 3.273e-08, -0.297, 0.9549, 3.273e-08])] * 3)])

# ---- objects
ob_cube = bpy.data.objects.new('Cube', me_cube_001)
ob_interiordoorprofile = bpy.data.objects.new('InteriorDoorProfile', me_mesh)
ob_interiordoor = bpy.data.objects.new('InteriorDoor', me_mesh_001)
ob_interiordoordummy = bpy.data.objects.new('InteriorDoorDummy', None)

# ---- transforms, parenting, visibility, modifiers, constraints
ob_cube.location = (-0.4815, -9.313e-10, 0.8718)
ob_cube.scale = (0.0511, 0.0511, 0.0511)
ob_cube.lineart.crease_threshold = 0.0
_m = ob_cube.modifiers.new('Auto Smooth', 'NODES')
_m.node_group = ng_auto_smooth
_gi = [s.identifier for s in ng_auto_smooth.interface.items_tree if s.item_type == 'SOCKET' and s.in_out == 'INPUT']
_m[_gi[1]] = 2.667  # Angle
ob_interiordoorprofile.parent = ob_interiordoordummy
ob_interiordoorprofile.location = (0.0, 0.0, 0.0)
ob_interiordoorprofile.scale = (0.3358, 5.386, 0.1957)
ob_interiordoorprofile.color = (0.8, 0.8, 0.8, 1.0)
ob_interiordoorprofile.lineart.crease_threshold = 0.0
ob_interiordoor.parent = ob_interiordoordummy
ob_interiordoor.location = (0.0, 0.0, 0.0)
ob_interiordoor.scale = (0.3358, 5.386, 0.1957)
ob_interiordoor.color = (0.8, 0.8, 0.8, 1.0)
ob_interiordoor.lineart.crease_threshold = 0.0
ob_interiordoordummy.location = (0.002958, -0.00163, 0.02136)
ob_interiordoordummy.scale = (0.07563, 0.004716, 0.1298)
ob_interiordoordummy.color = (0.8, 0.8, 0.8, 1.0)
ob_interiordoordummy.lineart.crease_threshold = 0.0

# ---- collection membership
scene.collection.objects.link(ob_cube)
col_collection.objects.link(ob_interiordoorprofile)
col_collection.objects.link(ob_interiordoor)
col_collection.objects.link(ob_interiordoordummy)

# ---- scene / render settings (as saved in the file)
scene.frame_start = 1; scene.frame_end = 250; scene.frame_set(1)
scene.render.engine = 'BLENDER_EEVEE_NEXT'
scene.render.fps = 30
scene.cycles.use_denoising = False
scene.cycles.samples = 128
scene.cycles.sampling_pattern = 'TABULATED_SOBOL'
scene.cycles.use_adaptive_sampling = False
scene.cycles.use_light_tree = False
scene.view_settings.view_transform = 'Filmic'
bpy.context.view_layer.update()

# ---- added for rendering (the .blend has no active camera and no usable light): camera, sun
cam_auto = bpy.data.cameras.new('AutoCamera')
cam_auto.lens = 50.0
cam_auto.sensor_width = 36.0
cam_auto.clip_end = 1000.0
ob_auto_camera = bpy.data.objects.new('AutoCamera', cam_auto)
scene.collection.objects.link(ob_auto_camera)
ob_auto_camera.location = (2.50616, -3.00384, 3.17856)
ob_auto_camera.rotation_euler = (1.09748, -7.21219e-08, 0.694738)
scene.camera = ob_auto_camera
light_auto_sun = bpy.data.lights.new('AutoSun', 'SUN')
light_auto_sun.energy = 3.0
light_auto_sun.angle = 0.0523599
ob_auto_sun = bpy.data.objects.new('AutoSun', light_auto_sun)
scene.collection.objects.link(ob_auto_sun)
ob_auto_sun.rotation_euler = (0.872665, 0.174533, 0.523599)
bpy.context.view_layer.update()
